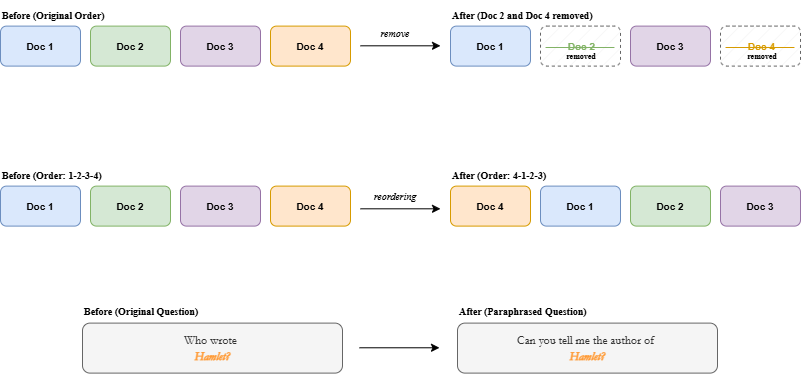

The diagram above was exported from draw.io. Its source (the exported page's mxGraphModel, read from the mxfile embedded in the PNG):
<mxGraphModel dx="626" dy="344" grid="1" gridSize="10" guides="1" tooltips="1" connect="1" arrows="1" fold="1" page="1" pageScale="1" pageWidth="827" pageHeight="1169" math="0" shadow="0">
  <root>
    <mxCell id="0" />
    <mxCell id="1" parent="0" />
    <mxCell id="Xlu2fSeBJLmjV_fCY7fY-1" parent="1" style="rounded=1;whiteSpace=wrap;html=1;fillColor=#dae8fc;strokeColor=#6c8ebf;fillStyle=auto;" value="&lt;font style=&quot;font-size: 10px;&quot; face=&quot;Helvetica&quot;&gt;&lt;b style=&quot;&quot;&gt;Doc 1&lt;/b&gt;&lt;/font&gt;" vertex="1">
      <mxGeometry height="40" width="80" x="14" y="40" as="geometry" />
    </mxCell>
    <mxCell id="Xlu2fSeBJLmjV_fCY7fY-2" parent="1" style="rounded=1;whiteSpace=wrap;html=1;fillColor=#d5e8d4;strokeColor=#82b366;fillStyle=auto;" value="&lt;font style=&quot;font-size: 10px;&quot; face=&quot;Helvetica&quot;&gt;&lt;b style=&quot;&quot;&gt;Doc 2&lt;/b&gt;&lt;/font&gt;" vertex="1">
      <mxGeometry height="40" width="80" x="104" y="40" as="geometry" />
    </mxCell>
    <mxCell id="Xlu2fSeBJLmjV_fCY7fY-3" parent="1" style="rounded=1;whiteSpace=wrap;html=1;fillColor=#e1d5e7;strokeColor=#9673a6;fillStyle=auto;" value="&lt;font style=&quot;font-size: 10px;&quot; face=&quot;Helvetica&quot;&gt;&lt;b style=&quot;&quot;&gt;Doc 3&lt;/b&gt;&lt;/font&gt;" vertex="1">
      <mxGeometry height="40" width="80" x="194" y="40" as="geometry" />
    </mxCell>
    <mxCell id="Xlu2fSeBJLmjV_fCY7fY-4" parent="1" style="rounded=1;whiteSpace=wrap;html=1;fillColor=#ffe6cc;strokeColor=#d79b00;fillStyle=auto;" value="&lt;font style=&quot;font-size: 10px;&quot; face=&quot;Helvetica&quot;&gt;&lt;b style=&quot;&quot;&gt;Doc 4&lt;/b&gt;&lt;/font&gt;" vertex="1">
      <mxGeometry height="40" width="80" x="284" y="40" as="geometry" />
    </mxCell>
    <mxCell id="Xlu2fSeBJLmjV_fCY7fY-5" parent="1" style="text;html=1;whiteSpace=wrap;strokeColor=none;fillColor=none;align=left;verticalAlign=middle;rounded=0;" value="&lt;font style=&quot;font-size: 10px;&quot; face=&quot;Times New Roman&quot;&gt;&lt;b style=&quot;&quot;&gt;Before (Original Order)&lt;/b&gt;&lt;/font&gt;" vertex="1">
      <mxGeometry height="30" width="110" x="14" y="14" as="geometry" />
    </mxCell>
    <mxCell id="Xlu2fSeBJLmjV_fCY7fY-7" edge="1" parent="1" style="endArrow=classic;html=1;rounded=0;" value="">
      <mxGeometry height="50" relative="1" width="50" as="geometry">
        <mxPoint x="374" y="59.71" as="sourcePoint" />
        <mxPoint x="454" y="59.71" as="targetPoint" />
      </mxGeometry>
    </mxCell>
    <mxCell id="Xlu2fSeBJLmjV_fCY7fY-8" parent="1" style="text;html=1;whiteSpace=wrap;strokeColor=none;fillColor=none;align=center;verticalAlign=middle;rounded=0;" value="&lt;font style=&quot;font-size: 10px;&quot; face=&quot;Times New Roman&quot;&gt;&lt;i style=&quot;&quot;&gt;remove&lt;/i&gt;&lt;/font&gt;" vertex="1">
      <mxGeometry height="15" width="50" x="384" y="40" as="geometry" />
    </mxCell>
    <mxCell id="Xlu2fSeBJLmjV_fCY7fY-9" parent="1" style="rounded=1;whiteSpace=wrap;html=1;fillColor=#dae8fc;strokeColor=#6c8ebf;fillStyle=auto;" value="&lt;font style=&quot;font-size: 10px;&quot; face=&quot;Helvetica&quot;&gt;&lt;b style=&quot;&quot;&gt;Doc 1&lt;/b&gt;&lt;/font&gt;" vertex="1">
      <mxGeometry height="40" width="80" x="464" y="40" as="geometry" />
    </mxCell>
    <mxCell id="Xlu2fSeBJLmjV_fCY7fY-10" parent="1" style="rounded=1;whiteSpace=wrap;html=1;fillStyle=hatch;fillColor=#f5f5f5;strokeColor=#666666;dashed=1;fontColor=#333333;" value="&lt;font style=&quot;font-size: 10px;&quot; face=&quot;Helvetica&quot;&gt;&lt;b style=&quot;&quot;&gt;&lt;strike style=&quot;color: rgb(130, 179, 102);&quot;&gt;&amp;nbsp; &amp;nbsp; &amp;nbsp; &amp;nbsp; Doc 2&amp;nbsp; &amp;nbsp; &amp;nbsp; &amp;nbsp;&lt;/strike&gt;&lt;/b&gt;&lt;/font&gt;" vertex="1">
      <mxGeometry height="40" width="80" x="554" y="40" as="geometry" />
    </mxCell>
    <mxCell id="Xlu2fSeBJLmjV_fCY7fY-11" parent="1" style="rounded=1;whiteSpace=wrap;html=1;fillColor=#e1d5e7;strokeColor=#9673a6;fillStyle=auto;" value="&lt;font style=&quot;font-size: 10px;&quot; face=&quot;Helvetica&quot;&gt;&lt;b style=&quot;&quot;&gt;Doc 3&lt;/b&gt;&lt;/font&gt;" vertex="1">
      <mxGeometry height="40" width="80" x="644" y="40" as="geometry" />
    </mxCell>
    <mxCell id="Xlu2fSeBJLmjV_fCY7fY-12" parent="1" style="rounded=1;whiteSpace=wrap;html=1;fillColor=#f5f5f5;strokeColor=#666666;fillStyle=hatch;fontColor=#333333;dashed=1;" value="&lt;b style=&quot;font-size: 10px;&quot;&gt;&lt;strike style=&quot;color: rgb(215, 155, 0);&quot;&gt;&amp;nbsp; &amp;nbsp; &amp;nbsp; &amp;nbsp; Doc 4&amp;nbsp; &amp;nbsp; &amp;nbsp; &amp;nbsp;&lt;/strike&gt;&lt;/b&gt;" vertex="1">
      <mxGeometry height="40" width="80" x="734" y="40" as="geometry" />
    </mxCell>
    <mxCell id="Xlu2fSeBJLmjV_fCY7fY-13" parent="1" style="text;html=1;whiteSpace=wrap;strokeColor=none;fillColor=none;align=left;verticalAlign=middle;rounded=0;" value="&lt;font style=&quot;font-size: 10px;&quot; face=&quot;Times New Roman&quot;&gt;&lt;b style=&quot;&quot;&gt;After (Doc 2 and Doc 4 removed)&lt;/b&gt;&lt;/font&gt;" vertex="1">
      <mxGeometry height="30" width="150" x="464" y="14" as="geometry" />
    </mxCell>
    <mxCell id="Xlu2fSeBJLmjV_fCY7fY-14" parent="1" style="text;html=1;whiteSpace=wrap;strokeColor=none;fillColor=none;align=center;verticalAlign=middle;rounded=0;" value="&lt;font style=&quot;font-size: 8px;&quot; face=&quot;Times New Roman&quot;&gt;&lt;b&gt;removed&lt;/b&gt;&lt;/font&gt;" vertex="1">
      <mxGeometry height="15" width="50" x="570" y="62" as="geometry" />
    </mxCell>
    <mxCell id="Xlu2fSeBJLmjV_fCY7fY-15" parent="1" style="text;html=1;whiteSpace=wrap;strokeColor=none;fillColor=none;align=center;verticalAlign=middle;rounded=0;" value="&lt;font style=&quot;font-size: 8px;&quot; face=&quot;Times New Roman&quot;&gt;&lt;b&gt;removed&lt;/b&gt;&lt;/font&gt;" vertex="1">
      <mxGeometry height="15" width="50" x="751" y="62" as="geometry" />
    </mxCell>
    <mxCell id="Xlu2fSeBJLmjV_fCY7fY-20" parent="1" style="rounded=1;whiteSpace=wrap;html=1;fillColor=#dae8fc;strokeColor=#6c8ebf;fillStyle=auto;" value="&lt;font style=&quot;font-size: 10px;&quot; face=&quot;Helvetica&quot;&gt;&lt;b style=&quot;&quot;&gt;Doc 1&lt;/b&gt;&lt;/font&gt;" vertex="1">
      <mxGeometry height="40" width="80" x="14" y="200" as="geometry" />
    </mxCell>
    <mxCell id="Xlu2fSeBJLmjV_fCY7fY-21" parent="1" style="rounded=1;whiteSpace=wrap;html=1;fillColor=#d5e8d4;strokeColor=#82b366;fillStyle=auto;" value="&lt;font style=&quot;font-size: 10px;&quot; face=&quot;Helvetica&quot;&gt;&lt;b style=&quot;&quot;&gt;Doc 2&lt;/b&gt;&lt;/font&gt;" vertex="1">
      <mxGeometry height="40" width="80" x="104" y="200" as="geometry" />
    </mxCell>
    <mxCell id="Xlu2fSeBJLmjV_fCY7fY-22" parent="1" style="rounded=1;whiteSpace=wrap;html=1;fillColor=#e1d5e7;strokeColor=#9673a6;fillStyle=auto;" value="&lt;font style=&quot;font-size: 10px;&quot; face=&quot;Helvetica&quot;&gt;&lt;b style=&quot;&quot;&gt;Doc 3&lt;/b&gt;&lt;/font&gt;" vertex="1">
      <mxGeometry height="40" width="80" x="194" y="200" as="geometry" />
    </mxCell>
    <mxCell id="Xlu2fSeBJLmjV_fCY7fY-23" parent="1" style="rounded=1;whiteSpace=wrap;html=1;fillColor=#ffe6cc;strokeColor=#d79b00;fillStyle=auto;" value="&lt;font style=&quot;font-size: 10px;&quot; face=&quot;Helvetica&quot;&gt;&lt;b style=&quot;&quot;&gt;Doc 4&lt;/b&gt;&lt;/font&gt;" vertex="1">
      <mxGeometry height="40" width="80" x="284" y="200" as="geometry" />
    </mxCell>
    <mxCell id="Xlu2fSeBJLmjV_fCY7fY-24" parent="1" style="text;html=1;whiteSpace=wrap;strokeColor=none;fillColor=none;align=left;verticalAlign=middle;rounded=0;" value="&lt;font style=&quot;font-size: 10px;&quot; face=&quot;Times New Roman&quot;&gt;&lt;b style=&quot;&quot;&gt;Before (Order: 1-2-3-4)&lt;/b&gt;&lt;/font&gt;" vertex="1">
      <mxGeometry height="30" width="110" x="14" y="174" as="geometry" />
    </mxCell>
    <mxCell id="Xlu2fSeBJLmjV_fCY7fY-25" parent="1" style="rounded=1;whiteSpace=wrap;html=1;fillColor=#ffe6cc;strokeColor=#d79b00;fillStyle=auto;" value="&lt;font style=&quot;font-size: 10px;&quot; face=&quot;Helvetica&quot;&gt;&lt;b style=&quot;&quot;&gt;Doc 4&lt;/b&gt;&lt;/font&gt;" vertex="1">
      <mxGeometry height="40" width="80" x="464" y="200" as="geometry" />
    </mxCell>
    <mxCell id="Xlu2fSeBJLmjV_fCY7fY-26" parent="1" style="rounded=1;whiteSpace=wrap;html=1;fillColor=#dae8fc;strokeColor=#6c8ebf;fillStyle=auto;" value="&lt;font style=&quot;font-size: 10px;&quot; face=&quot;Helvetica&quot;&gt;&lt;b style=&quot;&quot;&gt;Doc 1&lt;/b&gt;&lt;/font&gt;" vertex="1">
      <mxGeometry height="40" width="80" x="554" y="200" as="geometry" />
    </mxCell>
    <mxCell id="Xlu2fSeBJLmjV_fCY7fY-27" parent="1" style="rounded=1;whiteSpace=wrap;html=1;fillColor=#d5e8d4;strokeColor=#82b366;fillStyle=auto;" value="&lt;font style=&quot;font-size: 10px;&quot; face=&quot;Helvetica&quot;&gt;&lt;b style=&quot;&quot;&gt;Doc 2&lt;/b&gt;&lt;/font&gt;" vertex="1">
      <mxGeometry height="40" width="80" x="644" y="200" as="geometry" />
    </mxCell>
    <mxCell id="Xlu2fSeBJLmjV_fCY7fY-28" parent="1" style="rounded=1;whiteSpace=wrap;html=1;fillColor=#e1d5e7;strokeColor=#9673a6;fillStyle=auto;" value="&lt;font style=&quot;font-size: 10px;&quot; face=&quot;Helvetica&quot;&gt;&lt;b style=&quot;&quot;&gt;Doc 3&lt;/b&gt;&lt;/font&gt;" vertex="1">
      <mxGeometry height="40" width="80" x="734" y="200" as="geometry" />
    </mxCell>
    <mxCell id="Xlu2fSeBJLmjV_fCY7fY-29" parent="1" style="text;html=1;whiteSpace=wrap;strokeColor=none;fillColor=none;align=left;verticalAlign=middle;rounded=0;" value="&lt;font style=&quot;font-size: 10px;&quot; face=&quot;Times New Roman&quot;&gt;&lt;b style=&quot;&quot;&gt;After (Order: 4-1-2-3)&lt;/b&gt;&lt;/font&gt;" vertex="1">
      <mxGeometry height="30" width="110" x="464" y="174" as="geometry" />
    </mxCell>
    <mxCell id="Xlu2fSeBJLmjV_fCY7fY-34" edge="1" parent="1" style="endArrow=classic;html=1;rounded=0;" value="">
      <mxGeometry height="50" relative="1" width="50" as="geometry">
        <mxPoint x="374" y="222.71" as="sourcePoint" />
        <mxPoint x="454" y="222.71" as="targetPoint" />
      </mxGeometry>
    </mxCell>
    <mxCell id="Xlu2fSeBJLmjV_fCY7fY-35" parent="1" style="text;html=1;whiteSpace=wrap;strokeColor=none;fillColor=none;align=center;verticalAlign=middle;rounded=0;" value="&lt;font style=&quot;font-size: 10px;&quot; face=&quot;Times New Roman&quot;&gt;&lt;i style=&quot;&quot;&gt;reordering&lt;/i&gt;&lt;/font&gt;" vertex="1">
      <mxGeometry height="15" width="50" x="384" y="203" as="geometry" />
    </mxCell>
    <mxCell id="Xlu2fSeBJLmjV_fCY7fY-36" parent="1" style="rounded=1;whiteSpace=wrap;html=1;fillColor=#f5f5f5;strokeColor=#666666;fontColor=#333333;" value="&lt;font face=&quot;Garamond&quot;&gt;Who wrote&amp;nbsp;&lt;/font&gt;&lt;div&gt;&lt;i style=&quot;&quot;&gt;&lt;b style=&quot;&quot;&gt;&lt;font face=&quot;Garamond&quot; style=&quot;color: light-dark(rgb(255, 153, 51), rgb(0, 0, 0));&quot;&gt;Hamlet?&lt;/font&gt;&lt;/b&gt;&lt;/i&gt;&lt;/div&gt;" vertex="1">
      <mxGeometry height="50" width="260" x="96" y="337" as="geometry" />
    </mxCell>
    <mxCell id="Xlu2fSeBJLmjV_fCY7fY-37" parent="1" style="rounded=1;whiteSpace=wrap;html=1;fillColor=#f5f5f5;strokeColor=#666666;fontColor=#333333;" value="&lt;font face=&quot;Garamond&quot;&gt;Can you tell me the author of&amp;nbsp;&lt;/font&gt;&lt;div&gt;&lt;i style=&quot;&quot;&gt;&lt;b style=&quot;&quot;&gt;&lt;font face=&quot;Garamond&quot; style=&quot;color: light-dark(rgb(255, 153, 51), rgb(0, 0, 0));&quot;&gt;Hamlet?&lt;/font&gt;&lt;/b&gt;&lt;/i&gt;&lt;/div&gt;" vertex="1">
      <mxGeometry height="50" width="260" x="471" y="337" as="geometry" />
    </mxCell>
    <mxCell id="Xlu2fSeBJLmjV_fCY7fY-38" edge="1" parent="1" style="endArrow=classic;html=1;rounded=0;" value="">
      <mxGeometry height="50" relative="1" width="50" as="geometry">
        <mxPoint x="373" y="361.68" as="sourcePoint" />
        <mxPoint x="453" y="361.68" as="targetPoint" />
      </mxGeometry>
    </mxCell>
    <mxCell id="Xlu2fSeBJLmjV_fCY7fY-39" parent="1" style="text;html=1;whiteSpace=wrap;strokeColor=none;fillColor=none;align=left;verticalAlign=middle;rounded=0;" value="&lt;font style=&quot;font-size: 10px;&quot; face=&quot;Times New Roman&quot;&gt;&lt;b style=&quot;&quot;&gt;Before (Original Question)&lt;/b&gt;&lt;/font&gt;" vertex="1">
      <mxGeometry height="30" width="130" x="96" y="310" as="geometry" />
    </mxCell>
    <mxCell id="Xlu2fSeBJLmjV_fCY7fY-40" parent="1" style="text;html=1;whiteSpace=wrap;strokeColor=none;fillColor=none;align=left;verticalAlign=middle;rounded=0;" value="&lt;font style=&quot;font-size: 10px;&quot; face=&quot;Times New Roman&quot;&gt;&lt;b style=&quot;&quot;&gt;After (Paraphrased Question)&lt;/b&gt;&lt;/font&gt;" vertex="1">
      <mxGeometry height="30" width="130" x="471" y="310" as="geometry" />
    </mxCell>
  </root>
</mxGraphModel>